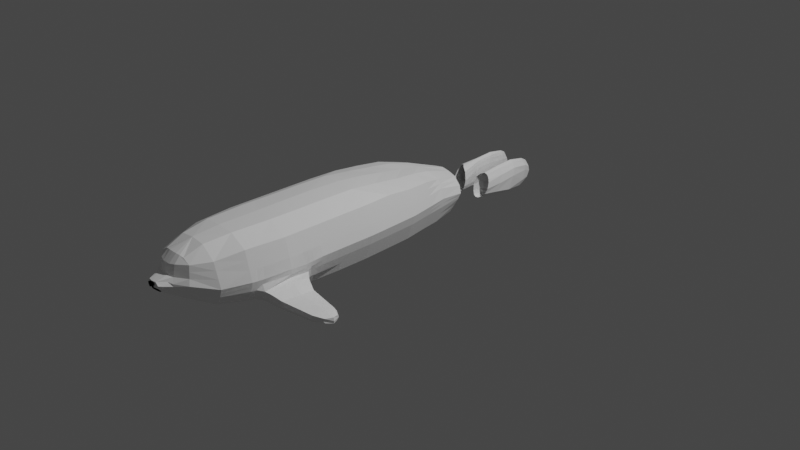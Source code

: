 # Source: MaybeSeal.blend  (saved by Blender 2.82.7; exported with 4.5.12 LTS)
import bpy
from mathutils import Matrix  # noqa: F401  (used for matrix-valued properties, if any)

bpy.ops.wm.read_factory_settings(use_empty=True)
scene = bpy.context.scene
scene.name = 'Scene'

# ---- collections
col_collection = bpy.data.collections.new('Collection'); scene.collection.children.link(col_collection)

# ---- materials (node trees are filled in below, after node groups)
mat_material_002 = bpy.data.materials.new('Material.002')
mat_material_002.use_transparent_shadow = False
mat_material_001 = bpy.data.materials.new('Material.001')
mat_material_001.use_transparent_shadow = False

# ---- material node trees
mat_material_002.use_nodes = True; mat_material_002.node_tree.nodes.clear()
_N = mat_material_002.node_tree.nodes; _L = mat_material_002.node_tree.links
n0 = _N.new('ShaderNodeOutputMaterial'); n0.name = 'Material Output'; n0.location = (300, 300)
n1 = _N.new('ShaderNodeBsdfPrincipled'); n1.name = 'Principled BSDF'; n1.location = (10, 300)
n1.distribution = 'GGX'
n1.subsurface_method = 'BURLEY'
n1.inputs[0].default_value = (1.0, 1.0, 1.0, 1.0)
n1.inputs[2].default_value = 0.74
n1.inputs[3].default_value = 7.05
n1.inputs[13].default_value = 0.1343
n1.inputs[27].default_value = (0.0, 0.0, 0.0, 1.0)
n1.inputs[28].default_value = 1.0
_L.new(n1.outputs[0], n0.inputs[0])
n0.is_active_output = True
mat_material_001.use_nodes = True; mat_material_001.node_tree.nodes.clear()
_N = mat_material_001.node_tree.nodes; _L = mat_material_001.node_tree.links
n0 = _N.new('ShaderNodeOutputMaterial'); n0.name = 'Material Output'; n0.location = (300, 300)
n1 = _N.new('ShaderNodeBsdfPrincipled'); n1.name = 'Principled BSDF'; n1.location = (10, 300)
n1.distribution = 'GGX'
n1.subsurface_method = 'BURLEY'
n1.inputs[0].default_value = (0.0, 0.0, 0.0, 1.0)
n1.inputs[3].default_value = 1.45
n1.inputs[13].default_value = 0.0
n1.inputs[27].default_value = (0.0, 0.0, 0.0, 1.0)
n1.inputs[28].default_value = 1.0
_L.new(n1.outputs[0], n0.inputs[0])
n0.is_active_output = True

# ---- world
world_world = bpy.data.worlds.new('World'); scene.world = world_world
world_world.use_nodes = True; world_world.node_tree.nodes.clear()
_N = world_world.node_tree.nodes; _L = world_world.node_tree.links
n0 = _N.new('ShaderNodeOutputWorld'); n0.name = 'World Output'; n0.location = (300, 300)
n1 = _N.new('ShaderNodeBackground'); n1.name = 'Background'; n1.location = (10, 300)
n1.inputs[0].default_value = (0.05088, 0.05088, 0.05088, 1.0)
_L.new(n1.outputs[0], n0.inputs[0])
n0.is_active_output = True
world_world.color = (0.05088, 0.05088, 0.05088)
world_world.use_sun_shadow = False
world_world.sun_shadow_jitter_overblur = 0.0

# ---- cameras
cam_camera = bpy.data.cameras.new('Camera')
cam_camera.clip_end = 100.0
cam_camera.ortho_scale = 7.314

# ---- lights
light_light = bpy.data.lights.new('Light', 'POINT')
light_light.transmission_factor = 0.0
light_light.energy = 1000.0
light_light.shadow_soft_size = 0.1
light_light.shadow_maximum_resolution = 0.006
light_light.use_absolute_resolution = True

# ---- meshes
me_cube_002 = bpy.data.meshes.new('Cube.002')
me_cube_002.from_pydata([(3.978, -3.034, 2.523), (3.978, -1.35, 2.523), (3.978, 0.8463, 2.523), (3.831, 2.805, 2.523), (3.765, 4.578, 2.321), (3.391, 6.272, 2.169), (2.861, 7.704, 1.788), (3.498, -5.283, -1.537), (3.563, -7.876, 2.523), (1.913, 9.886, 1.053), (4.51, -3.034, 1.173), (4.51, -1.35, 1.173), (4.51, 0.8463, 1.173), (4.362, 2.805, 1.173), (4.217, 4.578, 1.173), (3.783, 6.272, 1.173), (3.331, 7.675, 1.173), (4.399, -5.283, -0.3497), (4.093, -7.876, 1.173), (1.0, -11.5, 1.384), (2.728, 9.812, 0.4987), (4.51, -2.994, -0.309), (4.51, -1.35, -0.309), (4.51, 0.8463, -0.309), (4.362, 2.805, -0.309), (4.217, 4.578, -0.309), (3.783, 6.272, -0.309), (3.48, 7.675, -0.309), (4.502, -5.283, 1.173), (4.093, -7.876, -0.309), (1.947, -10.82, 2.209), (0.4447, -10.96, 2.681), (2.101, -10.94, 1.33), (1.952, -11.2, 0.5034), (2.881, 9.557, -0.5035), (3.485, -3.004, -1.755), (3.784, -1.35, -1.659), (3.784, 0.8463, -1.659), (3.637, 2.805, -1.659), (3.492, 4.578, -1.659), (3.057, 6.272, -1.659), (2.754, 7.675, -1.659), (3.37, -7.876, -1.209), (1.606, -11.05, -0.1466), (2.688, -9.65, -0.8816), (2.069, 9.422, -1.659), (3.973, -5.283, 2.523), (3.41, -9.65, -0.1303), (3.41, -9.65, 1.107), (2.881, -9.65, 2.234), (1.908, 13.16, -0.1023), (2.223, 13.04, -0.511), (0.976, -11.33, 2.195), (0.6936, 12.77, -0.5863), (1.207, 12.92, 0.04147), (1.985, -1.35, 3.248), (1.985, -3.034, 3.244), (1.783, -7.876, 3.266), (1.441, -9.65, 3.061), (1.987, -5.283, 3.266), (1.254, -10.85, 2.533), (0.869, 10.02, 1.178), (0.5943, 12.72, -0.9517), (1.426, 7.69, 2.087), (1.691, 6.272, 2.436), (1.878, 4.578, 2.671), (1.911, 2.805, 2.944), (1.985, 0.8463, 3.208), (1.891, -5.283, -2.215), (0.8738, -10.9, -0.4165), (1.345, -9.198, -1.412), (1.814, 2.805, -2.321), (1.888, 0.8463, -2.308), (1.742, 4.578, -2.242), (1.524, 6.272, -2.176), (1.03, 9.422, -2.048), (1.373, 7.675, -2.096), (1.888, -3.35, -2.268), (1.686, -7.876, -1.673), (1.888, -1.35, -2.255), (0.4378, -11.45, 2.145), (0.4807, -11.62, 1.463), (0.8655, -10.91, 2.642), (2.317, 12.87, -0.9815), (1.182, 16.8, -1.654), (1.669, 16.89, -0.04795), (1.941, 17.04, -0.4352), (1.935, 16.86, -1.658), (1.132, 17.0, -0.643), (1.304, 16.92, -0.09807), (1.122, 16.92, -1.007), (1.978, 17.0, -0.8449), (1.288, 16.71, -2.187), (1.71, 16.69, -2.151), (0.9646, 15.4, -0.4091), (0.9517, 14.09, -0.5115), (1.118, 14.29, 0.05417), (1.142, 15.67, 0.1701), (1.675, 15.82, 0.1593), (1.68, 14.53, 0.09453), (2.067, 14.48, -0.3848), (2.051, 15.79, -0.2422), (2.22, 14.3, -0.9846), (2.199, 15.61, -0.8341), (0.947, 15.31, -0.7673), (0.9349, 13.99, -0.8624), (1.028, 15.2, -1.757), (2.121, 13.96, -1.638), (1.398, 13.97, -2.004), (2.117, 15.26, -1.908), (1.266, 15.37, -2.295), (1.792, 15.47, -2.253), (1.208, 13.93, -1.885), (1.234, 17.41, -1.619), (1.669, 17.27, -0.2725), (1.804, 17.51, -0.7407), (1.745, 17.44, -1.62), (1.282, 17.52, -0.7741), (1.372, 17.24, -0.2832), (1.26, 17.55, -0.9807), (1.762, 17.62, -1.128), (1.34, 17.06, -1.999), (1.645, 17.13, -1.99), (0.7565, -11.86, 0.3785), (0.8742, -12.07, 0.6707), (1.321, -11.67, 1.051), (0.8808, -11.83, 1.164), (1.117, -11.71, 0.6059), (0.4916, -11.97, 0.3237), (0.456, -12.4, 1.254), (0.456, -12.36, 0.7901), (4.244, 0.8463, 1.848), (4.244, -1.35, 1.848), (3.587, 6.272, 1.671), (3.991, 4.578, 1.747), (4.244, -3.034, 1.848), (4.096, 2.805, 1.848), (2.321, 9.849, 0.7758), (3.096, 7.69, 1.48), (3.828, -7.876, 1.848), (2.024, -10.88, 1.769), (1.779, -11.12, 0.1784), (4.147, -1.35, -0.9839), (4.147, -2.986, -0.9839), (4.147, 0.8463, -0.9839), (3.999, 2.805, -0.9839), (3.854, 4.578, -0.9839), (3.42, 6.272, -0.9839), (2.475, 9.489, -1.081), (3.117, 7.675, -0.9839), (4.237, -5.283, 1.848), (3.731, -7.876, -0.759), (3.049, -9.65, -0.5059), (3.145, -9.65, 1.671), (2.095, 13.11, -0.3098), (0.9881, -11.41, 1.789), (0.4593, -11.53, 1.804), (0.8061, 12.81, -0.2665), (1.789, 16.96, -0.2424), (1.22, 16.98, -0.2935), (1.874, 14.51, -0.1451), (1.863, 15.81, -0.04144), (1.04, 14.22, -0.1336), (1.059, 15.57, -0.005155), (1.737, 17.39, -0.5066), (1.327, 17.38, -0.5286), (1.036, -11.71, 0.4552), (4.228, -7.021, 1.173), (4.501, -7.129, -0.5035), (3.862, -7.118, -1.32), (3.697, -7.027, 2.523), (1.849, -7.032, 3.266), (1.788, -6.579, -1.944), (3.975, -6.945, 1.848), (4.158, -7.113, -1.008), (3.973, -4.317, 2.523), (4.617, -4.038, -0.3204), (3.141, -4.274, -1.864), (1.987, -4.317, 3.254), (1.891, -4.702, -2.261), (4.502, -4.317, 1.173), (4.237, -4.317, 1.848), (4.328, -3.912, -1.014), (5.948, -4.416, -1.14), (5.968, -5.331, -1.064), (5.383, -5.331, -1.921), (5.645, -4.291, -1.554), (5.68, -6.577, -1.101), (5.121, -6.577, -1.736), (5.376, -6.683, -1.446), (5.389, -4.416, -1.901), (9.23, -4.746, -1.23), (9.246, -5.363, -1.176), (9.214, -5.363, -1.793), (9.241, -4.556, -1.557), (9.087, -6.219, -1.19), (9.059, -6.18, -1.692), (9.083, -6.254, -1.491), (9.187, -4.782, -1.793), (10.2, -5.049, -1.328), (10.34, -5.391, -1.299), (10.39, -5.391, -1.557), (10.34, -5.391, -1.748), (10.12, -4.907, -1.557), (10.06, -5.865, -1.287), (10.03, -5.843, -1.623), (9.942, -5.927, -1.491), (10.16, -5.069, -1.724), (4.063, 6.272, 0.432), (4.498, 4.578, 0.432), (3.085, 9.685, -0.00239), (3.686, 7.675, 0.432), (4.79, -1.35, 0.432), (4.79, -3.017, 0.432), (4.79, 0.8463, 0.432), (4.643, 2.805, 0.432), (2.306, -11.07, 0.9166), (4.73, -5.283, 0.4117), (4.372, -7.876, 0.432), (3.69, -9.65, 0.4885), (1.5, 13.12, 0.119), (1.436, 16.94, 0.07127), (1.499, 16.69, -2.223), (1.507, 15.43, -2.343), (1.399, 14.45, 0.225), (1.409, 15.79, 0.3154), (1.47, 17.3, -0.1495), (1.493, 17.08, -2.049), (1.493, 17.55, -0.6062), (1.504, 17.63, -0.9149), (1.49, 17.37, -1.575), (1.345, -11.68, 0.8825), (0.9355, -12.12, 0.9494), (0.7355, -12.38, 1.022), (1.481, 17.42, -0.3448), (4.435, -7.099, 0.3631), (4.69, -4.21, 0.2962), (4.357, 4.578, 0.0615), (3.583, 7.675, 0.0615), (4.65, -3.005, 0.0615), (2.129, -11.13, 0.71), (4.669, -5.283, 0.031), (4.232, -7.876, 0.0615), (3.55, -9.65, 0.1791), (1.604, 16.68, -2.219), (1.569, 17.1, -2.051), (1.263, -11.7, 0.7172), (0.9103, -12.07, 0.7571), (1.66, 17.41, -0.4092), (4.259, -7.139, -0.04196), (4.656, -4.17, -0.02964), (3.923, 6.272, 0.0615), (2.983, 9.621, -0.2529), (4.65, -1.35, 0.0615), (4.65, 0.8463, 0.0615), (4.502, 2.805, 0.0615), (1.801, 13.13, 0.03902), (1.603, 16.91, 0.0421), (1.627, 15.46, -2.346), (1.024, 13.92, -1.516), (1.54, 14.49, 0.1881), (1.542, 15.8, 0.2657), (1.62, 17.28, -0.1725), (1.699, 17.53, -0.646), (1.633, 17.63, -1.021), (1.61, 17.4, -1.596), (0.5957, -12.37, 0.906), (3.612, -3.58, -1.674), (4.244, -3.687, 1.848), (3.978, -3.687, 2.523), (4.464, -3.572, -0.3327), (1.985, -3.687, 3.249), (1.888, -4.038, -2.265), (4.51, -3.687, 1.173), (4.147, -3.52, -0.9839), (4.743, -3.624, 0.3629), (4.657, -3.598, 0.0151), (4.101, -7.524, -0.3467), (3.413, -7.517, -1.223), (1.816, -7.454, 3.266), (1.737, -7.228, -1.808), (3.746, -7.504, -0.84), (4.16, -7.449, 1.173), (3.63, -7.452, 2.523), (3.901, -7.411, 1.848), (4.404, -7.488, 0.3975), (4.246, -7.508, 0.009768), (5.181, -4.273, -0.7476), (5.184, -5.307, -0.7068), (4.441, -5.307, -1.729), (4.56, -4.276, -1.748), (4.895, -6.875, -0.7428), (4.289, -6.868, -1.487), (4.568, -6.908, -1.184), (4.893, -4.163, -1.269), (3.976, -4.002, 2.523), (4.447, -3.761, -0.3404), (1.986, -4.002, 3.252), (1.889, -4.37, -2.263), (4.506, -4.002, 1.173), (4.145, -3.694, -0.9839), (3.652, -3.768, -1.647), (4.241, -4.002, 1.848), (4.716, -3.917, 0.3296), (4.657, -3.827, -0.002783), (4.911, -4.186, -0.6096), (3.969, -5.295, -1.633), (4.363, -7.011, -1.096), (4.517, -4.047, -1.126), (4.792, -5.295, -0.5283), (3.843, -4.19, -1.73), (4.698, -7.002, -0.6232), (4.075, -6.993, -1.403), (1.627, 14.01, -2.016), (1.822, 13.91, -1.876), (1.49e-08, -3.034, 3.38), (1.49e-08, -1.35, 3.388), (1.49e-08, 4.578, 2.726), (1.49e-08, 6.272, 2.408), (1.49e-08, -11.46, 2.144), (1.49e-08, -10.97, 2.683), (1.49e-08, -12.45, 1.254), (1.49e-08, -12.42, 0.7885), (1.49e-08, -11.92, 0.271), (1.49e-08, -11.55, 1.803), (1.49e-08, -4.317, 3.366), (1.49e-08, -4.702, -2.524), (1.49e-08, -12.44, 1.021), (1.49e-08, -12.43, 0.9048), (1.49e-08, 0.8463, 3.308), (1.49e-08, 2.805, 3.07), (1.49e-08, 7.675, 2.129), (1.49e-08, -5.283, -2.493), (1.49e-08, -7.876, 3.355), (1.49e-08, -5.283, 3.355), (1.49e-08, -10.75, -0.5871), (1.49e-08, -8.746, -1.663), (1.49e-08, -3.35, -2.598), (1.49e-08, -1.35, -2.572), (1.49e-08, 0.8463, -2.678), (1.49e-08, 2.805, -2.704), (1.49e-08, 4.578, -2.546), (1.49e-08, 6.272, -2.413), (1.49e-08, 7.675, -2.254), (1.49e-08, -7.876, -1.857), (1.49e-08, -9.65, 3.186), (1.49e-08, 9.422, -2.157), (0.6508, 12.67, -1.427), (2.166, 12.73, -1.394), (1.49e-08, -11.63, 1.463), (1.49e-08, 10.02, 1.292), (1.49e-08, -6.579, -2.175), (1.49e-08, -6.97, 3.355), (1.49e-08, -4.038, -2.561), (1.49e-08, -3.687, 3.373), (1.49e-08, -7.423, 3.355), (1.49e-08, -7.228, -2.016), (1.49e-08, -4.002, 3.37), (1.49e-08, -4.37, -2.543), (1.689, 12.63, -1.714), (1.323, 12.63, -1.875), (0.9792, 12.63, -1.873), (0.7994, 12.62, -1.727), (0.1653, -12.58, 0.9383), (0.1653, -12.58, 1.185), (0.1653, -12.41, 0.9383), (0.1653, -12.41, 1.185), (0.3226, -12.45, 1.149), (0.3226, -12.45, 1.007), (0.3226, -12.55, 1.007), (0.3226, -12.55, 1.149), (0.08484, -12.41, 1.192), (0.08484, -12.59, 0.9205), (0.08484, -12.41, 0.9205), (0.08484, -12.59, 1.192), (0.1653, -12.5, 0.9383), (0.1653, -12.5, 1.185), (0.3226, -12.5, 1.007), (0.3226, -12.5, 1.149), (0.08484, -12.5, 1.192), (0.08484, -12.5, 0.9205), (0.08484, -12.36, 0.7417), (0.08484, -12.45, 0.7417), (0.08484, -12.32, 0.6986), (0.08484, -12.41, 0.6986), (0.2049, -12.12, 0.5116), (0.1245, -12.12, 0.4549), (0.1245, -12.22, 0.4549), (0.2049, -12.21, 0.5116), (0.3697, -12.04, 0.4467), (0.2892, -12.04, 0.3876), (0.2892, -12.13, 0.3876), (0.3697, -12.13, 0.4467), (1.49e-08, -12.41, 0.9027), (1.49e-08, -12.41, 1.199), (1.49e-08, -12.6, 0.9027), (1.49e-08, -12.6, 1.199), (1.49e-08, -12.51, 1.199), (1.49e-08, -12.51, 0.9027), (1.49e-08, -12.36, 0.7239), (1.49e-08, -12.46, 0.7239), (1.49e-08, -12.32, 0.6615), (1.49e-08, -12.42, 0.6615)], [], [(55, 316, 315, 56), (67, 2, 3, 66), (66, 3, 4, 65), (65, 4, 5, 64), (64, 5, 6, 63), (178, 325, 334, 59), (61, 63, 6, 9), (131, 132, 11, 12), (133, 134, 14, 15), (132, 135, 10, 11), (136, 131, 12, 13), (137, 138, 16, 20), (140, 30, 52, 155), (138, 133, 15, 16), (335, 69, 128, 323), (134, 136, 13, 14), (251, 237, 25, 26), (252, 238, 27, 34), (238, 251, 26, 27), (253, 239, 21, 22), (281, 277, 29, 151), (254, 253, 22, 23), (141, 33, 127, 166), (255, 254, 23, 24), (153, 49, 30, 140), (237, 255, 24, 25), (60, 58, 345, 82), (280, 278, 42, 78), (142, 143, 35, 36), (219, 48, 32, 216), (144, 142, 36, 37), (70, 44, 43, 69), (145, 144, 37, 38), (152, 47, 33, 141), (146, 145, 38, 39), (57, 333, 345, 58), (147, 146, 39, 40), (148, 149, 41, 45), (149, 147, 40, 41), (179, 177, 7, 68), (78, 42, 44, 70), (71, 72, 339, 340), (151, 29, 47, 152), (73, 71, 340, 341), (139, 8, 49, 153), (74, 73, 341, 342), (75, 76, 343, 346), (76, 74, 342, 343), (293, 292, 188, 189), (279, 355, 333, 57), (79, 77, 337, 338), (72, 79, 338, 339), (324, 349, 81, 156), (69, 43, 123, 128), (216, 32, 125, 231), (126, 125, 19), (30, 60, 82, 52), (316, 55, 67, 329), (156, 155, 52, 80), (80, 52, 82, 31), (37, 36, 79, 72), (36, 35, 77, 79), (41, 40, 74, 76), (45, 41, 76, 75), (40, 39, 73, 74), (39, 38, 71, 73), (38, 37, 72, 71), (344, 78, 70, 336), (326, 179, 68, 332), (336, 70, 69, 335), (356, 280, 78, 344), (81, 349, 321, 129), (30, 49, 58, 60), (49, 8, 57, 58), (170, 46, 59, 171), (269, 0, 56, 271), (0, 1, 55, 56), (67, 55, 1, 2), (330, 329, 67, 66), (317, 330, 66, 65), (318, 317, 65, 64), (331, 318, 64, 63), (61, 350, 331, 63), (31, 320, 319, 80), (345, 31, 82), (31, 345, 320), (242, 243, 47, 29), (286, 242, 29, 277), (250, 241, 17, 176), (284, 139, 18, 282), (181, 150, 28, 180), (163, 97, 89, 159), (161, 101, 86, 158), (101, 103, 91, 86), (104, 94, 88, 90), (106, 104, 90, 84), (103, 109, 87, 91), (261, 98, 85, 257), (244, 93, 111, 258), (84, 92, 110, 106), (107, 109, 103, 102), (93, 87, 109, 111), (256, 50, 99, 260), (260, 99, 98, 261), (105, 259, 347, 62), (62, 53, 95, 105), (105, 95, 94, 104), (51, 83, 102, 100), (100, 102, 103, 101), (154, 51, 100, 160), (160, 100, 101, 161), (157, 54, 96, 162), (162, 96, 97, 163), (92, 84, 113, 121), (91, 87, 116, 120), (159, 89, 118, 165), (84, 90, 119, 113), (257, 85, 114, 262), (222, 92, 121, 227), (158, 86, 115, 164), (87, 93, 122, 116), (86, 91, 120, 115), (90, 88, 117, 119), (248, 262, 114, 164), (264, 263, 115, 120), (265, 264, 120, 116), (245, 265, 116, 122), (130, 322, 323, 128), (231, 125, 126, 232), (123, 166, 127, 124), (266, 130, 124, 247), (328, 322, 130, 266), (124, 130, 128, 123), (19, 81, 129, 126), (32, 19, 125), (263, 248, 164, 115), (85, 158, 164, 114), (88, 159, 165, 117), (95, 162, 163, 94), (53, 157, 162, 95), (99, 160, 161, 98), (50, 154, 160, 99), (98, 161, 158, 85), (94, 163, 159, 88), (175, 46, 150, 181), (283, 8, 139, 284), (81, 19, 155, 156), (319, 324, 156, 80), (288, 291, 187, 184), (18, 139, 153, 48), (42, 151, 152, 44), (27, 26, 147, 149), (34, 27, 149, 148), (26, 25, 146, 147), (25, 24, 145, 146), (44, 152, 141, 43), (24, 23, 144, 145), (23, 22, 142, 144), (22, 21, 143, 142), (48, 153, 140, 32), (43, 141, 166, 123), (278, 281, 151, 42), (4, 3, 136, 134), (6, 5, 133, 138), (32, 140, 155, 19), (9, 6, 138, 137), (3, 2, 131, 136), (1, 0, 135, 132), (5, 4, 134, 133), (2, 1, 132, 131), (287, 288, 184, 183), (46, 170, 173, 150), (150, 173, 167, 28), (241, 249, 168, 17), (283, 170, 171, 279), (332, 68, 172, 351), (59, 334, 352, 171), (68, 7, 169, 172), (289, 290, 190, 185), (301, 300, 182, 177), (295, 175, 181, 302), (302, 181, 180, 299), (304, 250, 176, 296), (46, 175, 178, 59), (358, 298, 179, 326), (300, 296, 176, 182), (298, 301, 177, 179), (297, 357, 325, 178), (190, 186, 194, 198), (188, 185, 193, 196), (189, 188, 196, 197), (185, 190, 198, 193), (294, 287, 183, 186), (292, 289, 185, 188), (290, 294, 186, 190), (291, 293, 189, 187), (193, 198, 207, 202), (191, 192, 200, 199), (194, 191, 199, 203), (192, 195, 204, 200), (187, 189, 197, 195), (184, 187, 195, 192), (186, 183, 191, 194), (183, 184, 192, 191), (203, 199, 200, 201), (207, 203, 201, 202), (202, 201, 206, 205), (201, 200, 204, 206), (197, 196, 205, 206), (196, 193, 202, 205), (198, 194, 203, 207), (195, 197, 206, 204), (299, 180, 236, 303), (28, 167, 235, 217), (117, 165, 234, 228), (321, 327, 233, 129), (129, 233, 232, 126), (246, 231, 232, 247), (121, 113, 230, 227), (113, 119, 229, 230), (119, 117, 228, 229), (165, 118, 226, 234), (244, 222, 227, 245), (89, 221, 226, 118), (96, 224, 225, 97), (54, 220, 224, 96), (92, 222, 223, 110), (97, 225, 221, 89), (180, 28, 217, 236), (282, 18, 218, 285), (18, 48, 219, 218), (240, 216, 231, 246), (243, 219, 216, 240), (14, 13, 215, 209), (13, 12, 214, 215), (12, 11, 212, 214), (11, 10, 213, 212), (16, 15, 208, 211), (20, 16, 211, 210), (15, 14, 209, 208), (47, 243, 240, 33), (33, 240, 246, 127), (93, 244, 245, 122), (127, 246, 247, 124), (303, 236, 250, 304), (217, 235, 249, 241), (228, 234, 248, 263), (327, 328, 266, 233), (233, 266, 247, 232), (227, 230, 265, 245), (230, 229, 264, 265), (229, 228, 263, 264), (234, 226, 262, 248), (221, 257, 262, 226), (224, 260, 261, 225), (220, 256, 260, 224), (112, 259, 106, 110), (222, 244, 258, 223), (225, 261, 257, 221), (236, 217, 241, 250), (285, 218, 242, 286), (218, 219, 243, 242), (209, 215, 255, 237), (215, 214, 254, 255), (214, 212, 253, 254), (212, 213, 239, 253), (211, 208, 251, 238), (210, 211, 238, 252), (208, 209, 237, 251), (213, 275, 276, 239), (10, 273, 275, 213), (56, 315, 354, 271), (77, 35, 267, 272), (143, 21, 270, 274), (337, 77, 272, 353), (239, 276, 270, 21), (135, 268, 273, 10), (0, 269, 268, 135), (35, 143, 274, 267), (295, 269, 271, 297), (235, 285, 286, 249), (167, 282, 285, 235), (8, 283, 279, 57), (169, 174, 281, 278), (170, 283, 284, 173), (173, 284, 282, 167), (249, 286, 277, 168), (351, 172, 280, 356), (171, 352, 355, 279), (172, 169, 278, 280), (174, 168, 277, 281), (311, 307, 293, 291), (310, 308, 294, 290), (312, 306, 289, 292), (308, 305, 287, 294), (306, 310, 290, 289), (305, 309, 288, 287), (309, 311, 291, 288), (307, 312, 292, 293), (175, 295, 297, 178), (275, 303, 304, 276), (273, 299, 303, 275), (271, 354, 357, 297), (272, 267, 301, 298), (274, 270, 296, 300), (353, 272, 298, 358), (276, 304, 296, 270), (268, 302, 299, 273), (269, 295, 302, 268), (267, 274, 300, 301), (174, 169, 312, 307), (17, 168, 311, 309), (176, 17, 309, 305), (7, 177, 310, 306), (182, 176, 305, 308), (169, 7, 306, 312), (177, 182, 308, 310), (168, 174, 307, 311), (105, 104, 106, 259), (102, 83, 348, 107), (112, 110, 223, 108), (313, 108, 223, 258), (313, 258, 111, 314), (107, 314, 111, 109), (348, 359, 314, 107), (359, 360, 313, 314), (313, 360, 361, 108), (108, 361, 362, 112), (347, 259, 112, 362), (373, 371, 366, 365), (376, 364, 370, 378), (380, 375, 363, 372), (372, 374, 396, 395), (379, 397, 396, 374), (377, 378, 370, 369), (365, 366, 367, 368), (364, 363, 369, 370), (375, 365, 368, 377), (376, 379, 374, 364), (363, 364, 374, 372), (398, 380, 372, 395), (393, 394, 371, 373), (380, 398, 400, 382), (366, 371, 379, 376), (363, 375, 377, 369), (368, 367, 378, 377), (371, 394, 397, 379), (373, 365, 375, 380), (366, 376, 378, 367), (381, 382, 384, 383), (393, 373, 381, 399), (373, 380, 382, 381), (383, 384, 388, 385), (399, 381, 383, 401), (382, 400, 402, 384), (388, 387, 391, 392), (401, 383, 385, 386), (384, 402, 387, 388), (390, 389, 392, 391), (387, 386, 390, 391), (385, 388, 392, 389), (386, 385, 389, 390), (387, 402, 401, 386)])
me_cube_002.polygons.foreach_set('material_index', [0, 0, 0, 0, 0, 0, 0, 0, 0, 0, 0, 0, 0, 0, 0, 0, 0, 0, 0, 0, 0, 0, 0, 0, 0, 0, 0, 0, 0, 0, 0, 0, 0, 0, 0, 0, 0, 0, 0, 0, 0, 0, 0, 0, 0, 0, 0, 0, 0, 0, 0, 0, 0, 0, 0, 0, 0, 0, 0, 0, 0, 0, 0, 0, 0, 0, 0, 0, 0, 0, 0, 0, 0, 0, 0, 0, 0, 0, 0, 0, 0, 0, 0, 0, 0, 0, 0, 0, 0, 0, 0, 0, 0, 0, 0, 0, 0, 0, 0, 0, 0, 0, 0, 0, 0, 0, 0, 0, 0, 0, 0, 0, 0, 0, 0, 0, 0, 0, 0, 0, 0, 0, 0, 0, 0, 0, 0, 0, 0, 0, 0, 0, 0, 0, 0, 0, 0, 0, 0, 0, 0, 0, 0, 0, 0, 0, 0, 0, 0, 0, 0, 0, 0, 0, 0, 0, 0, 0, 0, 0, 0, 0, 0, 0, 0, 0, 0, 0, 0, 0, 0, 0, 0, 0, 0, 0, 0, 0, 0, 0, 0, 0, 0, 0, 0, 0, 0, 0, 0, 0, 0, 0, 0, 0, 0, 0, 0, 0, 0, 0, 0, 0, 0, 0, 0, 0, 0, 0, 0, 0, 0, 0, 0, 0, 0, 0, 0, 0, 0, 0, 0, 0, 0, 0, 0, 0, 0, 0, 0, 0, 0, 0, 0, 0, 0, 0, 0, 0, 0, 0, 0, 0, 0, 0, 0, 0, 0, 0, 0, 0, 0, 0, 0, 0, 0, 0, 0, 0, 0, 0, 0, 0, 0, 0, 0, 0, 0, 0, 0, 0, 0, 0, 0, 0, 0, 0, 0, 0, 0, 0, 0, 0, 0, 0, 0, 0, 0, 0, 0, 0, 0, 0, 0, 0, 0, 0, 0, 0, 0, 0, 0, 0, 0, 0, 0, 0, 0, 0, 0, 0, 0, 0, 0, 0, 0, 0, 0, 0, 0, 0, 0, 0, 0, 0, 0, 0, 0, 0, 0, 1, 1, 1, 1, 1, 1, 1, 1, 1, 1, 1, 1, 1, 1, 1, 1, 1, 1, 1, 1, 1, 1, 1, 1, 1, 1, 1, 1, 1, 1, 1, 1, 1, 1])
_uv = me_cube_002.uv_layers.new(name='UVMap')
_uv.uv.foreach_set('vector', [0.5, 0.5, 0.625, 0.5, 0.625, 0.7105, 0.5, 0.7105, 0.5, 0.5, 0.375, 0.5, 0.375, 0.5, 0.5, 0.5, 0.5, 0.5, 0.375, 0.5, 0.375, 0.5, 0.5, 0.5, 0.5, 0.5, 0.375, 0.5, 0.375, 0.5, 0.5, 0.5, 0.5, 0.5, 0.375, 0.5, 0.4165, 0.5, 0.5207, 0.5, 0.5, 0.75, 0.625, 0.75, 0.625, 0.75, 0.5, 0.75, 0.0, 0.0, 0.5207, 0.5, 0.4165, 0.5, 0.0, 0.0, 0.375, 0.5, 0.375, 0.5, 0.375, 0.5, 0.375, 0.5, 0.375, 0.5, 0.375, 0.5, 0.375, 0.5, 0.375, 0.5, 0.375, 0.5, 0.375, 0.7105, 0.375, 0.7105, 0.375, 0.5, 0.375, 0.5, 0.375, 0.5, 0.375, 0.5, 0.375, 0.5, 0.0, 0.0, 0.3957, 0.5, 0.375, 0.5, 0.0, 0.0, 0.377, 0.75, 0.375, 0.75, 0.4147, 0.75, 0.337, 0.6264, 0.3957, 0.5, 0.375, 0.5, 0.375, 0.5, 0.375, 0.5, 0.375, 0.75, 0.375, 0.75, 0.375, 0.75, 0.375, 0.75, 0.375, 0.5, 0.375, 0.5, 0.375, 0.5, 0.375, 0.5, 0.375, 0.5, 0.375, 0.5, 0.375, 0.5, 0.375, 0.5, 0.0, 0.0, 0.375, 0.5, 0.375, 0.5, 0.0, 0.0, 0.375, 0.5, 0.375, 0.5, 0.375, 0.5, 0.375, 0.5, 0.375, 0.5, 0.375, 0.7069, 0.375, 0.7054, 0.375, 0.5, 0.375, 0.75, 0.375, 0.75, 0.375, 0.75, 0.375, 0.75, 0.375, 0.5, 0.375, 0.5, 0.375, 0.5, 0.375, 0.5, 0.375, 0.75, 0.375, 0.75, 0.3767, 0.75, 0.3757, 0.75, 0.375, 0.5, 0.375, 0.5, 0.375, 0.5, 0.375, 0.5, 0.375, 0.75, 0.375, 0.75, 0.375, 0.75, 0.377, 0.75, 0.375, 0.5, 0.375, 0.5, 0.375, 0.5, 0.375, 0.5, 0.2442, 0.4884, 0.5, 0.75, 0.625, 0.75, 0.1636, 0.3271, 0.375, 0.75, 0.375, 0.75, 0.375, 0.75, 0.375, 0.75, 0.375, 0.5, 0.375, 0.694, 0.375, 0.7067, 0.375, 0.5, 0.375, 0.75, 0.375, 0.75, 0.379, 0.75, 0.377, 0.75, 0.375, 0.5, 0.375, 0.5, 0.375, 0.5, 0.375, 0.5, 0.375, 0.75, 0.375, 0.75, 0.375, 0.75, 0.375, 0.75, 0.375, 0.5, 0.375, 0.5, 0.375, 0.5, 0.375, 0.5, 0.375, 0.75, 0.375, 0.75, 0.375, 0.75, 0.375, 0.75, 0.375, 0.5, 0.375, 0.5, 0.375, 0.5, 0.375, 0.5, 0.5, 0.75, 0.625, 0.75, 0.625, 0.75, 0.5, 0.75, 0.375, 0.5, 0.375, 0.5, 0.375, 0.5, 0.375, 0.5, 0.0, 0.0, 0.375, 0.5, 0.375, 0.5, 0.0, 0.0, 0.375, 0.5, 0.375, 0.5, 0.375, 0.5, 0.375, 0.5, 0.375, 0.75, 0.375, 0.7486, 0.375, 0.75, 0.375, 0.75, 0.375, 0.75, 0.375, 0.75, 0.375, 0.75, 0.375, 0.75, 0.375, 0.5, 0.375, 0.5, 0.375, 0.5, 0.375, 0.5, 0.375, 0.75, 0.375, 0.75, 0.375, 0.75, 0.375, 0.75, 0.375, 0.5, 0.375, 0.5, 0.375, 0.5, 0.375, 0.5, 0.1875, 0.375, 0.375, 0.75, 0.375, 0.75, 0.375, 0.75, 0.375, 0.5, 0.375, 0.5, 0.375, 0.5, 0.375, 0.5, 0.0, 0.0, 0.375, 0.5, 0.375, 0.5, 0.0, 0.0, 0.375, 0.5, 0.375, 0.5, 0.375, 0.5, 0.375, 0.5, 0.375, 0.75, 0.375, 0.75, 0.375, 0.75, 0.375, 0.75, 0.5, 0.75, 0.625, 0.75, 0.625, 0.75, 0.5, 0.75, 0.375, 0.5, 0.375, 0.75, 0.375, 0.75, 0.375, 0.5, 0.375, 0.5, 0.375, 0.5, 0.375, 0.5, 0.375, 0.5, 0.0, 0.0, 0.0, 0.0, 0.0, 0.0, 0.05473, 0.09523, 0.375, 0.75, 0.375, 0.75, 0.375, 0.75, 0.375, 0.75, 0.377, 0.75, 0.379, 0.75, 0.3826, 0.75, 0.3804, 0.75, 0.3013, 0.5849, 0.3826, 0.75, 0.2592, 0.5028, 0.375, 0.75, 0.2442, 0.4884, 0.1636, 0.3271, 0.4147, 0.75, 0.625, 0.5, 0.5, 0.5, 0.5, 0.5, 0.625, 0.5, 0.05473, 0.09523, 0.337, 0.6264, 0.4147, 0.75, 0.1095, 0.1905, 0.1095, 0.1905, 0.4147, 0.75, 0.1636, 0.3271, 0.0, 0.0, 0.375, 0.5, 0.375, 0.5, 0.375, 0.5, 0.375, 0.5, 0.375, 0.5, 0.375, 0.7067, 0.375, 0.75, 0.375, 0.5, 0.375, 0.5, 0.375, 0.5, 0.375, 0.5, 0.375, 0.5, 0.0, 0.0, 0.375, 0.5, 0.375, 0.5, 0.0, 0.0, 0.375, 0.5, 0.375, 0.5, 0.375, 0.5, 0.375, 0.5, 0.375, 0.5, 0.375, 0.5, 0.375, 0.5, 0.375, 0.5, 0.375, 0.5, 0.375, 0.5, 0.375, 0.5, 0.375, 0.5, 0.375, 0.75, 0.375, 0.75, 0.375, 0.75, 0.375, 0.75, 0.375, 0.75, 0.375, 0.75, 0.375, 0.75, 0.375, 0.75, 0.375, 0.75, 0.375, 0.75, 0.375, 0.75, 0.375, 0.75, 0.375, 0.75, 0.375, 0.75, 0.375, 0.75, 0.375, 0.75, 0.0, 0.0, 0.0, 0.0, 0.0, 0.0, 0.0, 0.0, 0.375, 0.75, 0.375, 0.75, 0.5, 0.75, 0.2442, 0.4884, 0.375, 0.75, 0.375, 0.75, 0.5, 0.75, 0.5, 0.75, 0.375, 0.75, 0.375, 0.75, 0.5, 0.75, 0.5, 0.75, 0.375, 0.7306, 0.375, 0.7105, 0.5, 0.7105, 0.5, 0.7306, 0.375, 0.7105, 0.375, 0.5, 0.5, 0.5, 0.5, 0.7105, 0.5, 0.5, 0.5, 0.5, 0.375, 0.5, 0.375, 0.5, 0.0, 0.0, 0.625, 0.5, 0.5, 0.5, 0.5, 0.5, 0.0, 0.0, 0.0, 0.0, 0.5, 0.5, 0.5, 0.5, 0.0, 0.0, 0.0, 0.0, 0.5, 0.5, 0.5, 0.5, 0.0, 0.0, 0.0, 0.0, 0.5, 0.5, 0.5207, 0.5, 0.0, 0.0, 0.0, 0.0, 0.0, 0.0, 0.5207, 0.5, 0.0, 0.0, 0.0, 0.0, 0.0, 0.0, 0.1095, 0.1905, 0.625, 0.75, 0.0, 0.0, 0.1636, 0.3271, 0.0, 0.0, 0.625, 0.75, 0.0, 0.0, 0.0, 0.0, 0.0, 0.0, 0.0, 0.0, 0.0, 0.0, 0.0, 0.0, 0.0, 0.0, 0.0, 0.0, 0.0, 0.0, 0.0, 0.0, 0.0, 0.0, 0.0, 0.0, 0.0, 0.0, 0.0, 0.0, 0.0, 0.0, 0.0, 0.0, 0.0, 0.0, 0.0, 0.0, 0.0, 0.0, 0.0, 0.0, 0.0, 0.0, 0.0, 0.0, 0.0, 0.0, 0.0, 0.0, 0.0, 0.0, 0.0, 0.0, 0.0, 0.0, 0.0, 0.0, 0.0, 0.0, 0.0, 0.0, 0.0, 0.0, 0.0, 0.0, 0.0, 0.0, 0.0, 0.0, 0.0, 0.0, 0.0, 0.0, 0.0, 0.0, 0.0, 0.0, 0.0, 0.0, 0.0, 0.0, 0.0, 0.0, 0.0, 0.0, 0.0, 0.0, 0.0, 0.0, 0.0, 0.0, 0.0, 0.0, 0.0, 0.0, 0.0, 0.0, 0.0, 0.0, 0.0, 0.0, 0.0, 0.0, 0.0, 0.0, 0.0, 0.0, 0.0, 0.0, 0.0, 0.0, 0.0, 0.0, 0.0, 0.0, 0.0, 0.0, 0.0, 0.0, 0.0, 0.0, 0.0, 0.0, 0.0, 0.0, 0.0, 0.0, 0.0, 0.0, 0.0, 0.0, 0.0, 0.0, 0.0, 0.0, 0.0, 0.0, 0.0, 0.0, 0.0, 0.0, 0.0, 0.0, 0.0, 0.0, 0.0, 0.0, 0.0, 0.0, 0.0, 0.0, 0.0, 0.0, 0.0, 0.0, 0.0, 0.0, 0.0, 0.0, 0.0, 0.0, 0.0, 0.0, 0.0, 0.0, 0.0, 0.0, 0.0, 0.0, 0.0, 0.0, 0.0, 0.0, 0.0, 0.0, 0.0, 0.0, 0.0, 0.0, 0.0, 0.0, 0.0, 0.0, 0.0, 0.0, 0.0, 0.0, 0.0, 0.0, 0.0, 0.0, 0.0, 0.0, 0.0, 0.0, 0.0, 0.0, 0.0, 0.0, 0.0, 0.0, 0.0, 0.0, 0.0, 0.0, 0.0, 0.0, 0.0, 0.0, 0.0, 0.0, 0.0, 0.0, 0.0, 0.0, 0.0, 0.0, 0.0, 0.0, 0.0, 0.0, 0.0, 0.0, 0.0, 0.0, 0.0, 0.0, 0.0, 0.0, 0.0, 0.0, 0.0, 0.0, 0.0, 0.0, 0.0, 0.0, 0.0, 0.0, 0.0, 0.0, 0.0, 0.0, 0.0, 0.0, 0.0, 0.0, 0.0, 0.0, 0.0, 0.0, 0.0, 0.0, 0.0, 0.0, 0.0, 0.0, 0.0, 0.0, 0.0, 0.0, 0.0, 0.0, 0.0, 0.0, 0.0, 0.0, 0.0, 0.0, 0.0, 0.0, 0.0, 0.0, 0.0, 0.0, 0.0, 0.0, 0.0, 0.0, 0.0, 0.0, 0.0, 0.0, 0.0, 0.0, 0.0, 0.0, 0.0, 0.0, 0.0, 0.0, 0.0, 0.0, 0.0, 0.0, 0.0, 0.0, 0.0, 0.0, 0.0, 0.0, 0.0, 0.0, 0.0, 0.0, 0.0, 0.0, 0.0, 0.0, 0.0, 0.0, 0.0, 0.0, 0.0, 0.0, 0.0, 0.0, 0.0, 0.0, 0.0, 0.0, 0.0, 0.0, 0.0, 0.0, 0.0, 0.0, 0.0, 0.0, 0.0, 0.0, 0.2822, 0.5645, 0.2822, 0.5645, 0.375, 0.75, 0.375, 0.75, 0.3804, 0.75, 0.3826, 0.75, 0.3013, 0.5849, 0.2766, 0.5441, 0.375, 0.75, 0.3757, 0.75, 0.3767, 0.75, 0.354, 0.704, 0.2117, 0.4234, 0.2822, 0.5645, 0.354, 0.704, 0.3479, 0.688, 0.2117, 0.4234, 0.2822, 0.5645, 0.2822, 0.5645, 0.2117, 0.4234, 0.354, 0.704, 0.2822, 0.5645, 0.375, 0.75, 0.375, 0.75, 0.2592, 0.5028, 0.0, 0.0, 0.0, 0.0, 0.3013, 0.5849, 0.379, 0.75, 0.2592, 0.5028, 0.3826, 0.75, 0.0, 0.0, 0.0, 0.0, 0.0, 0.0, 0.0, 0.0, 0.0, 0.0, 0.0, 0.0, 0.0, 0.0, 0.0, 0.0, 0.0, 0.0, 0.0, 0.0, 0.0, 0.0, 0.0, 0.0, 0.0, 0.0, 0.0, 0.0, 0.0, 0.0, 0.0, 0.0, 0.0, 0.0, 0.0, 0.0, 0.0, 0.0, 0.0, 0.0, 0.0, 0.0, 0.0, 0.0, 0.0, 0.0, 0.0, 0.0, 0.0, 0.0, 0.0, 0.0, 0.0, 0.0, 0.0, 0.0, 0.0, 0.0, 0.0, 0.0, 0.0, 0.0, 0.0, 0.0, 0.0, 0.0, 0.0, 0.0, 0.0, 0.0, 0.0, 0.0, 0.0, 0.0, 0.0, 0.0, 0.0, 0.0, 0.0, 0.0, 0.0, 0.0, 0.0, 0.0, 0.0, 0.0, 0.0, 0.0, 0.0, 0.0, 0.2592, 0.5028, 0.337, 0.6264, 0.05473, 0.09523, 0.0, 0.0, 0.0, 0.0, 0.05473, 0.09523, 0.1095, 0.1905, 0.0, 0.0, 0.0, 0.0, 0.0, 0.0, 0.0, 0.0, 0.0, 0.0, 0.1875, 0.375, 0.375, 0.75, 0.375, 0.75, 0.375, 0.75, 0.375, 0.75, 0.375, 0.75, 0.375, 0.75, 0.375, 0.5, 0.375, 0.5, 0.375, 0.5, 0.375, 0.5, 0.0, 0.0, 0.375, 0.5, 0.375, 0.5, 0.0, 0.0, 0.375, 0.5, 0.375, 0.5, 0.375, 0.5, 0.375, 0.5, 0.375, 0.5, 0.375, 0.5, 0.375, 0.5, 0.375, 0.5, 0.375, 0.75, 0.375, 0.75, 0.375, 0.75, 0.375, 0.75, 0.375, 0.5, 0.375, 0.5, 0.375, 0.5, 0.375, 0.5, 0.375, 0.5, 0.375, 0.5, 0.375, 0.5, 0.375, 0.5, 0.375, 0.5, 0.375, 0.7054, 0.375, 0.694, 0.375, 0.5, 0.375, 0.75, 0.375, 0.75, 0.377, 0.75, 0.379, 0.75, 0.375, 0.75, 0.375, 0.75, 0.3757, 0.75, 0.375, 0.75, 0.375, 0.75, 0.375, 0.75, 0.375, 0.75, 0.375, 0.75, 0.375, 0.5, 0.375, 0.5, 0.375, 0.5, 0.375, 0.5, 0.4165, 0.5, 0.375, 0.5, 0.375, 0.5, 0.3957, 0.5, 0.379, 0.75, 0.377, 0.75, 0.337, 0.6264, 0.2592, 0.5028, 0.0, 0.0, 0.4165, 0.5, 0.3957, 0.5, 0.0, 0.0, 0.375, 0.5, 0.375, 0.5, 0.375, 0.5, 0.375, 0.5, 0.375, 0.5, 0.375, 0.7105, 0.375, 0.7105, 0.375, 0.5, 0.375, 0.5, 0.375, 0.5, 0.375, 0.5, 0.375, 0.5, 0.375, 0.5, 0.375, 0.5, 0.375, 0.5, 0.375, 0.5, 0.0, 0.0, 0.0, 0.0, 0.0, 0.0, 0.0, 0.0, 0.0, 0.0, 0.0, 0.0, 0.0, 0.0, 0.0, 0.0, 0.0, 0.0, 0.0, 0.0, 0.0, 0.0, 0.0, 0.0, 0.0, 0.0, 0.0, 0.0, 0.0, 0.0, 0.0, 0.0, 0.375, 0.75, 0.375, 0.75, 0.5, 0.75, 0.5, 0.75, 0.375, 0.75, 0.375, 0.75, 0.375, 0.75, 0.375, 0.75, 0.5, 0.75, 0.625, 0.75, 0.625, 0.75, 0.5, 0.75, 0.375, 0.75, 0.375, 0.75, 0.375, 0.75, 0.375, 0.75, 0.375, 0.75, 0.375, 0.75, 0.375, 0.75, 0.375, 0.75, 0.375, 0.7359, 0.375, 0.7318, 0.375, 0.747, 0.375, 0.7486, 0.0, 0.0, 0.0, 0.0, 0.0, 0.0, 0.0, 0.0, 0.0, 0.0, 0.0, 0.0, 0.0, 0.0, 0.0, 0.0, 0.0, 0.0, 0.0, 0.0, 0.0, 0.0, 0.0, 0.0, 0.375, 0.75, 0.375, 0.75, 0.5, 0.75, 0.5, 0.75, 0.375, 0.75, 0.375, 0.75, 0.375, 0.75, 0.375, 0.75, 0.375, 0.7318, 0.375, 0.7364, 0.375, 0.7491, 0.375, 0.747, 0.375, 0.75, 0.375, 0.7359, 0.375, 0.7486, 0.375, 0.75, 0.5, 0.7403, 0.625, 0.7403, 0.625, 0.75, 0.5, 0.75, 0.375, 0.75, 0.375, 0.75, 0.375, 0.75, 0.375, 0.75, 0.375, 0.75, 0.375, 0.75, 0.375, 0.75, 0.375, 0.75, 0.375, 0.75, 0.375, 0.75, 0.375, 0.75, 0.375, 0.75, 0.375, 0.75, 0.375, 0.75, 0.375, 0.75, 0.375, 0.75, 0.375, 0.75, 0.375, 0.7507, 0.375, 0.75, 0.375, 0.75, 0.375, 0.75, 0.375, 0.75, 0.375, 0.75, 0.375, 0.75, 0.375, 0.75, 0.375, 0.75, 0.375, 0.75, 0.375, 0.75, 0.375, 0.75, 0.375, 0.75, 0.375, 0.75, 0.375, 0.75, 0.375, 0.75, 0.375, 0.75, 0.375, 0.75, 0.375, 0.75, 0.0, 0.0, 0.0, 0.0, 0.0, 0.0, 0.0, 0.0, 0.375, 0.75, 0.375, 0.75, 0.375, 0.75, 0.375, 0.75, 0.0, 0.0, 0.0, 0.0, 0.0, 0.0, 0.0, 0.0, 0.375, 0.75, 0.375, 0.75, 0.375, 0.75, 0.375, 0.75, 0.0, 0.0, 0.0, 0.0, 0.0, 0.0, 0.0, 0.0, 0.375, 0.75, 0.375, 0.75, 0.375, 0.75, 0.375, 0.75, 0.0, 0.0, 0.0, 0.0, 0.0, 0.0, 0.0, 0.0, 0.375, 0.75, 0.375, 0.75, 0.375, 0.75, 0.375, 0.75, 0.375, 0.75, 0.375, 0.75, 0.375, 0.75, 0.375, 0.75, 0.375, 0.75, 0.375, 0.75, 0.375, 0.75, 0.375, 0.75, 0.375, 0.75, 0.375, 0.75, 0.375, 0.75, 0.375, 0.75, 0.375, 0.75, 0.375, 0.75, 0.375, 0.75, 0.375, 0.75, 0.375, 0.75, 0.375, 0.75, 0.375, 0.75, 0.375, 0.75, 0.375, 0.75, 0.375, 0.75, 0.375, 0.75, 0.375, 0.75, 0.375, 0.75, 0.375, 0.75, 0.375, 0.75, 0.375, 0.75, 0.0, 0.0, 0.0, 0.0, 0.0, 0.0, 0.0, 0.0, 0.0, 0.0, 0.0, 0.0, 0.0, 0.0, 0.0, 0.0, 0.0, 0.0, 0.0, 0.0, 0.0, 0.0, 0.0, 0.0, 0.0, 0.0, 0.1411, 0.2822, 0.1411, 0.2822, 0.0, 0.0, 0.0, 0.0, 0.1411, 0.2822, 0.2766, 0.5441, 0.3013, 0.5849, 0.3782, 0.75, 0.3804, 0.75, 0.2766, 0.5441, 0.3479, 0.688, 0.0, 0.0, 0.0, 0.0, 0.0, 0.0, 0.0, 0.0, 0.0, 0.0, 0.0, 0.0, 0.0, 0.0, 0.0, 0.0, 0.0, 0.0, 0.0, 0.0, 0.0, 0.0, 0.0, 0.0, 0.0, 0.0, 0.0, 0.0, 0.0, 0.0, 0.0, 0.0, 0.0, 0.0, 0.0, 0.0, 0.0, 0.0, 0.0, 0.0, 0.0, 0.0, 0.0, 0.0, 0.0, 0.0, 0.0, 0.0, 0.0, 0.0, 0.0, 0.0, 0.0, 0.0, 0.0, 0.0, 0.0, 0.0, 0.0, 0.0, 0.0, 0.0, 0.0, 0.0, 0.0, 0.0, 0.0, 0.0, 0.0, 0.0, 0.0, 0.0, 0.0, 0.0, 0.0, 0.0, 0.0, 0.0, 0.0, 0.0, 0.0, 0.0, 0.0, 0.0, 0.0, 0.0, 0.0, 0.0, 0.0, 0.0, 0.0, 0.0, 0.0, 0.0, 0.0, 0.0, 0.0, 0.0, 0.0, 0.0, 0.0, 0.0, 0.0, 0.0, 0.376, 0.75, 0.377, 0.75, 0.3804, 0.75, 0.3782, 0.75, 0.375, 0.75, 0.375, 0.75, 0.377, 0.75, 0.376, 0.75, 0.375, 0.5, 0.375, 0.5, 0.375, 0.5, 0.375, 0.5, 0.375, 0.5, 0.375, 0.5, 0.375, 0.5, 0.375, 0.5, 0.375, 0.5, 0.375, 0.5, 0.375, 0.5, 0.375, 0.5, 0.375, 0.5, 0.375, 0.7105, 0.375, 0.7083, 0.375, 0.5, 0.375, 0.5, 0.375, 0.5, 0.375, 0.5, 0.375, 0.5, 0.0, 0.0, 0.375, 0.5, 0.375, 0.5, 0.0, 0.0, 0.375, 0.5, 0.375, 0.5, 0.375, 0.5, 0.375, 0.5, 0.375, 0.75, 0.375, 0.75, 0.376, 0.75, 0.375, 0.75, 0.375, 0.75, 0.376, 0.75, 0.3782, 0.75, 0.3767, 0.75, 0.0, 0.0, 0.0, 0.0, 0.0, 0.0, 0.0, 0.0, 0.3767, 0.75, 0.3782, 0.75, 0.3479, 0.688, 0.354, 0.704, 0.0, 0.0, 0.0, 0.0, 0.0, 0.0, 0.0, 0.0, 0.0, 0.0, 0.0, 0.0, 0.0, 0.0, 0.0, 0.0, 0.0, 0.0, 0.0, 0.0, 0.0, 0.0, 0.0, 0.0, 0.1411, 0.2822, 0.2117, 0.4234, 0.2117, 0.4234, 0.1411, 0.2822, 0.1411, 0.2822, 0.2117, 0.4234, 0.3479, 0.688, 0.2766, 0.5441, 0.0, 0.0, 0.0, 0.0, 0.0, 0.0, 0.0, 0.0, 0.0, 0.0, 0.0, 0.0, 0.0, 0.0, 0.0, 0.0, 0.0, 0.0, 0.0, 0.0, 0.0, 0.0, 0.0, 0.0, 0.0, 0.0, 0.0, 0.0, 0.0, 0.0, 0.0, 0.0, 0.0, 0.0, 0.0, 0.0, 0.0, 0.0, 0.0, 0.0, 0.0, 0.0, 0.0, 0.0, 0.0, 0.0, 0.0, 0.0, 0.0, 0.0, 0.0, 0.0, 0.0, 0.0, 0.0, 0.0, 0.0, 0.0, 0.0, 0.0, 0.0, 0.0, 0.0, 0.0, 0.0, 0.0, 0.0, 0.0, 0.0, 0.0, 0.0, 0.0, 0.0, 0.0, 0.0, 0.0, 0.0, 0.0, 0.0, 0.0, 0.0, 0.0, 0.0, 0.0, 0.0, 0.0, 0.0, 0.0, 0.0, 0.0, 0.0, 0.0, 0.0, 0.0, 0.0, 0.0, 0.0, 0.0, 0.0, 0.0, 0.0, 0.0, 0.0, 0.0, 0.375, 0.5, 0.375, 0.5, 0.375, 0.5, 0.375, 0.5, 0.375, 0.5, 0.375, 0.5, 0.375, 0.5, 0.375, 0.5, 0.375, 0.5, 0.375, 0.5, 0.375, 0.5, 0.375, 0.5, 0.375, 0.5, 0.375, 0.7083, 0.375, 0.7069, 0.375, 0.5, 0.375, 0.5, 0.375, 0.5, 0.375, 0.5, 0.375, 0.5, 0.0, 0.0, 0.375, 0.5, 0.375, 0.5, 0.0, 0.0, 0.375, 0.5, 0.375, 0.5, 0.375, 0.5, 0.375, 0.5, 0.0, 0.0, 0.0, 0.0, 0.0, 0.0, 0.0, 0.0, 0.0, 0.0, 0.0, 0.0, 0.0, 0.0, 0.0, 0.0, 0.5, 0.7105, 0.625, 0.7105, 0.625, 0.7306, 0.5, 0.7306, 0.375, 0.75, 0.375, 0.7067, 0.375, 0.7287, 0.375, 0.75, 0.375, 0.694, 0.375, 0.7054, 0.375, 0.7288, 0.375, 0.7225, 0.375, 0.75, 0.375, 0.75, 0.375, 0.75, 0.375, 0.75, 0.0, 0.0, 0.0, 0.0, 0.0, 0.0, 0.0, 0.0, 0.0, 0.0, 0.0, 0.0, 0.0, 0.0, 0.0, 0.0, 0.0, 0.0, 0.0, 0.0, 0.0, 0.0, 0.0, 0.0, 0.375, 0.7067, 0.375, 0.694, 0.375, 0.7225, 0.375, 0.7287, 0.375, 0.7403, 0.375, 0.7306, 0.5, 0.7306, 0.5, 0.7403, 0.0, 0.0, 0.0, 0.0, 0.0, 0.0, 0.0, 0.0, 0.0, 0.0, 0.0, 0.0, 0.0, 0.0, 0.0, 0.0, 0.375, 0.75, 0.375, 0.75, 0.5, 0.75, 0.5, 0.75, 0.375, 0.75, 0.375, 0.75, 0.375, 0.75, 0.375, 0.75, 0.0, 0.0, 0.0, 0.0, 0.0, 0.0, 0.0, 0.0, 0.0, 0.0, 0.0, 0.0, 0.0, 0.0, 0.0, 0.0, 0.0, 0.0, 0.0, 0.0, 0.0, 0.0, 0.0, 0.0, 0.375, 0.75, 0.375, 0.75, 0.375, 0.75, 0.375, 0.75, 0.5, 0.75, 0.625, 0.75, 0.625, 0.75, 0.5, 0.75, 0.375, 0.75, 0.375, 0.75, 0.375, 0.75, 0.375, 0.75, 0.375, 0.75, 0.375, 0.75, 0.375, 0.75, 0.375, 0.75, 0.375, 0.75, 0.375, 0.75, 0.375, 0.75, 0.375, 0.75, 0.375, 0.7496, 0.375, 0.75, 0.375, 0.75, 0.375, 0.75, 0.375, 0.75, 0.375, 0.75, 0.375, 0.75, 0.375, 0.75, 0.375, 0.75, 0.375, 0.7509, 0.375, 0.7507, 0.375, 0.75, 0.375, 0.75, 0.375, 0.7496, 0.375, 0.75, 0.375, 0.75, 0.0, 0.0, 0.0, 0.0, 0.0, 0.0, 0.0, 0.0, 0.0, 0.0, 0.0, 0.0, 0.0, 0.0, 0.0, 0.0, 0.375, 0.75, 0.375, 0.75, 0.375, 0.75, 0.375, 0.75, 0.375, 0.75, 0.375, 0.7403, 0.5, 0.7403, 0.5, 0.75, 0.0, 0.0, 0.0, 0.0, 0.0, 0.0, 0.0, 0.0, 0.0, 0.0, 0.0, 0.0, 0.0, 0.0, 0.0, 0.0, 0.5, 0.7306, 0.625, 0.7306, 0.625, 0.7403, 0.5, 0.7403, 0.375, 0.75, 0.375, 0.7287, 0.375, 0.7359, 0.375, 0.75, 0.375, 0.7225, 0.375, 0.7288, 0.375, 0.7364, 0.375, 0.7318, 0.375, 0.75, 0.375, 0.75, 0.375, 0.75, 0.375, 0.75, 0.0, 0.0, 0.0, 0.0, 0.0, 0.0, 0.0, 0.0, 0.0, 0.0, 0.0, 0.0, 0.0, 0.0, 0.0, 0.0, 0.0, 0.0, 0.0, 0.0, 0.0, 0.0, 0.0, 0.0, 0.375, 0.7287, 0.375, 0.7225, 0.375, 0.7318, 0.375, 0.7359, 0.375, 0.75, 0.375, 0.75, 0.375, 0.75, 0.375, 0.75, 0.0, 0.0, 0.0, 0.0, 0.0, 0.0, 0.0, 0.0, 0.0, 0.0, 0.0, 0.0, 0.0, 0.0, 0.0, 0.0, 0.375, 0.75, 0.375, 0.7486, 0.375, 0.7496, 0.375, 0.75, 0.375, 0.747, 0.375, 0.7491, 0.375, 0.7509, 0.375, 0.75, 0.375, 0.75, 0.375, 0.75, 0.375, 0.75, 0.375, 0.75, 0.375, 0.7486, 0.375, 0.747, 0.375, 0.75, 0.375, 0.7496, 0.375, 0.75, 0.375, 0.75, 0.375, 0.75, 0.375, 0.75, 0.0, 0.0, 0.0, 0.0, 0.0, 0.0, 0.0, 0.0, 0.0, 0.0, 0.0, 0.0, 0.0, 0.0, 0.0, 0.0, 0.0, 0.0, 0.0, 0.0, 0.0, 0.0, 0.0, 0.0, 0.0, 0.0, 0.0, 0.0, 0.0, 0.0, 0.0, 0.0, 0.0, 0.0, 0.0, 0.0, 0.0, 0.0, 0.0, 0.0, 0.0, 0.0, 0.0, 0.0, 0.0, 0.0, 0.0, 0.0, 0.0, 0.0, 0.0, 0.0, 0.0, 0.0, 0.0, 0.0, 0.0, 0.0, 0.0, 0.0, 0.0, 0.0, 0.0, 0.0, 0.0, 0.0, 0.0, 0.0, 0.0, 0.0, 0.0, 0.0, 0.0, 0.0, 0.0, 0.0, 0.0, 0.0, 0.0, 0.0, 0.0, 0.0, 0.0, 0.0, 0.0, 0.0, 0.0, 0.0, 0.375, 0.4375, 0.625, 0.4375, 0.625, 0.5, 0.375, 0.5, 0.625, 0.625, 0.625, 0.75, 0.625, 0.75, 0.625, 0.625, 0.3125, 0.625, 0.375, 0.625, 0.375, 0.75, 0.3125, 0.75, 0.375, 0.8125, 0.625, 0.8125, 0.625, 0.875, 0.375, 0.875, 0.6875, 0.625, 0.75, 0.625, 0.75, 0.75, 0.6875, 0.75, 0.375, 0.625, 0.625, 0.625, 0.625, 0.75, 0.375, 0.75, 0.375, 0.5, 0.625, 0.5, 0.625, 0.5, 0.375, 0.5, 0.625, 0.75, 0.375, 0.75, 0.375, 0.75, 0.625, 0.75, 0.375, 0.625, 0.375, 0.5, 0.375, 0.5, 0.375, 0.625, 0.625, 0.625, 0.6875, 0.625, 0.6875, 0.75, 0.625, 0.75, 0.375, 0.75, 0.625, 0.75, 0.625, 0.8125, 0.375, 0.8125, 0.25, 0.625, 0.3125, 0.625, 0.3125, 0.75, 0.25, 0.75, 0.375, 0.375, 0.625, 0.375, 0.625, 0.4375, 0.375, 0.4375, 0.3125, 0.625, 0.25, 0.625, 0.25, 0.625, 0.3125, 0.625, 0.625, 0.5, 0.6875, 0.5, 0.6875, 0.625, 0.625, 0.625, 0.375, 0.75, 0.375, 0.625, 0.375, 0.625, 0.375, 0.75, 0.375, 0.5, 0.625, 0.5, 0.625, 0.625, 0.375, 0.625, 0.6875, 0.5, 0.75, 0.5, 0.75, 0.625, 0.6875, 0.625, 0.3125, 0.5, 0.375, 0.5, 0.375, 0.625, 0.3125, 0.625, 0.625, 0.5, 0.625, 0.625, 0.625, 0.625, 0.625, 0.5, 0.3125, 0.5, 0.3125, 0.625, 0.3125, 0.625, 0.3125, 0.5, 0.375, 0.375, 0.375, 0.4375, 0.375, 0.4375, 0.375, 0.375, 0.3125, 0.5, 0.3125, 0.625, 0.3125, 0.625, 0.3125, 0.5, 0.3125, 0.5, 0.3125, 0.625, 0.3125, 0.625, 0.3125, 0.5, 0.375, 0.375, 0.375, 0.4375, 0.375, 0.4375, 0.375, 0.375, 0.3125, 0.625, 0.25, 0.625, 0.25, 0.625, 0.3125, 0.625, 0.3125, 0.625, 0.25, 0.625, 0.25, 0.625, 0.3125, 0.625, 0.375, 0.375, 0.375, 0.4375, 0.375, 0.4375, 0.375, 0.375, 0.3125, 0.625, 0.25, 0.625, 0.25, 0.625, 0.3125, 0.625, 0.25, 0.5, 0.3125, 0.5, 0.3125, 0.625, 0.25, 0.625, 0.0, 0.0, 0.0, 0.0, 0.0, 0.0, 0.0, 0.0, 0.3125, 0.5, 0.3125, 0.625, 0.3125, 0.625, 0.3125, 0.5, 0.375, 0.375, 0.375, 0.4375, 0.375, 0.4375, 0.375, 0.375, 0.25, 0.625, 0.25, 0.625, 0.375, 0.375, 0.375, 0.375])
me_cube_002.materials.append(mat_material_002)
me_cube_002.materials.append(mat_material_001)
me_cube_002.use_remesh_fix_poles = True
me_cube_002.use_remesh_preserve_attributes = False
me_cube_002.use_mirror_vertex_groups = False
me_cube_002.update()

# ---- objects
ob_light = bpy.data.objects.new('Light', light_light)
ob_camera = bpy.data.objects.new('Camera', cam_camera)
ob_cube = bpy.data.objects.new('Cube', me_cube_002)

# ---- transforms, parenting, visibility, modifiers, constraints
ob_light.location = (4.076, 1.005, 5.904)
ob_light.rotation_euler = (0.6503, 0.05522, 1.866)
ob_light.lock_rotations_4d = False
ob_light.empty_display_type = 'ARROWS'
ob_light.color = (0.0, 0.0, 0.0, 0.0)
ob_light.lineart.crease_threshold = 0.0
ob_camera.location = (7.359, -6.926, 4.958)
ob_camera.rotation_euler = (1.109, 0.0, 0.8149)
ob_camera.lock_rotations_4d = False
ob_camera.empty_display_type = 'ARROWS'
ob_camera.color = (0.0, 0.0, 0.0, 0.0)
ob_camera.display_type = 'WIRE'
ob_camera.lineart.crease_threshold = 0.0
ob_cube.location = (-0.02337, -0.9132, 0.1971)
ob_cube.scale = (0.1029, 0.1549, 0.1364)
ob_cube.lineart.crease_threshold = 0.0
_vg = ob_cube.vertex_groups.new(name='Body2')
_vg = ob_cube.vertex_groups.new(name='Body3')
_vg = ob_cube.vertex_groups.new(name='Body4')
_vg = ob_cube.vertex_groups.new(name='Body5')
_vg = ob_cube.vertex_groups.new(name='FlipperLeft')
_vg = ob_cube.vertex_groups.new(name='FlipperLeft.001')
_vg = ob_cube.vertex_groups.new(name='Body1')
_vg = ob_cube.vertex_groups.new(name='Head')
_vg = ob_cube.vertex_groups.new(name='UpperFrontFlipperRight')
_vg = ob_cube.vertex_groups.new(name='BottomFrontFlipperRight')
_vg = ob_cube.vertex_groups.new(name='UpperFrontFlipperRight.001')
_vg = ob_cube.vertex_groups.new(name='BottomFrontFlipperRight.001')
_m = ob_cube.modifiers.new('Mirror', 'MIRROR')

# ---- collection membership
col_collection.objects.link(ob_light)
col_collection.objects.link(ob_camera)
col_collection.objects.link(ob_cube)

# ---- scene / render settings (as saved in the file)
scene.camera = ob_camera
scene.frame_start = 1; scene.frame_end = 250; scene.frame_set(1)
scene.render.engine = 'BLENDER_EEVEE_NEXT'
scene.cycles.use_denoising = False
scene.cycles.samples = 128
scene.cycles.sampling_pattern = 'TABULATED_SOBOL'
scene.cycles.use_adaptive_sampling = False
scene.cycles.use_light_tree = False
scene.view_settings.view_transform = 'Filmic'
bpy.context.view_layer.update()
